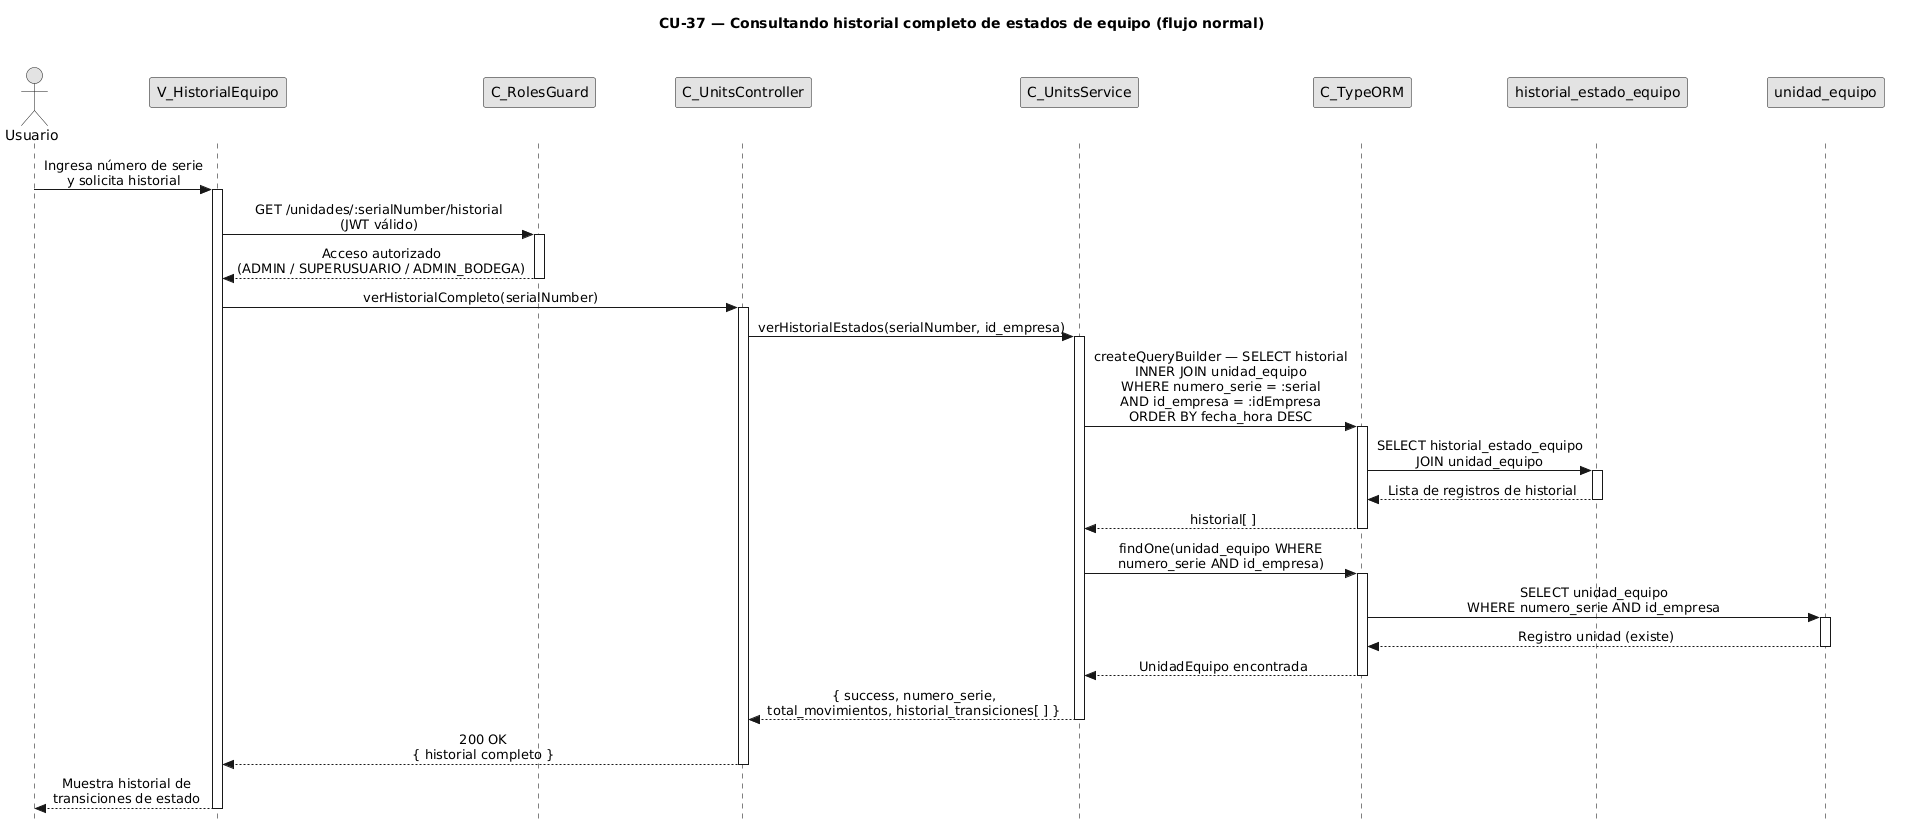

The diagram above was rendered by PlantUML. Its source (embedded in the PNG):
@startuml CU37-normal
title CU-37 — Consultando historial completo de estados de equipo (flujo normal)

skinparam style strictuml
skinparam monochrome true
skinparam shadowing false
skinparam sequenceMessageAlign center
<style>
sequenceDiagram {
  participant {
    Margin 35
  }
  actor {
    Margin 15
  }
}
</style>
skinparam sequence {
  MessageAlign center
  LifeLineBorderColor black
}
hide footbox

actor "Usuario" as user
participant "V_HistorialEquipo" as view
participant "C_RolesGuard" as guard
participant "C_UnitsController" as ctrl
participant "C_UnitsService" as svc
participant "C_TypeORM" as orm
participant "historial_estado_equipo" as hist
participant "unidad_equipo" as uent

user -> view : Ingresa número de serie\ny solicita historial
activate view

view -> guard : GET /unidades/:serialNumber/historial\n(JWT válido)
activate guard
guard --> view : Acceso autorizado\n(ADMIN / SUPERUSUARIO / ADMIN_BODEGA)
deactivate guard

view -> ctrl : verHistorialCompleto(serialNumber)
activate ctrl

ctrl -> svc : verHistorialEstados(serialNumber, id_empresa)
activate svc

svc -> orm : createQueryBuilder — SELECT historial\nINNER JOIN unidad_equipo\nWHERE numero_serie = :serial\nAND id_empresa = :idEmpresa\nORDER BY fecha_hora DESC
activate orm

orm -> hist : SELECT historial_estado_equipo\nJOIN unidad_equipo
activate hist
hist --> orm : Lista de registros de historial
deactivate hist

orm --> svc : historial[ ]
deactivate orm

svc -> orm : findOne(unidad_equipo WHERE\nnumero_serie AND id_empresa)
activate orm

orm -> uent : SELECT unidad_equipo\nWHERE numero_serie AND id_empresa
activate uent
uent --> orm : Registro unidad (existe)
deactivate uent

orm --> svc : UnidadEquipo encontrada
deactivate orm

svc --> ctrl : { success, numero_serie,\ntotal_movimientos, historial_transiciones[ ] }
deactivate svc

ctrl --> view : 200 OK\n{ historial completo }
deactivate ctrl

view --> user : Muestra historial de\ntransiciones de estado
deactivate view

@enduml